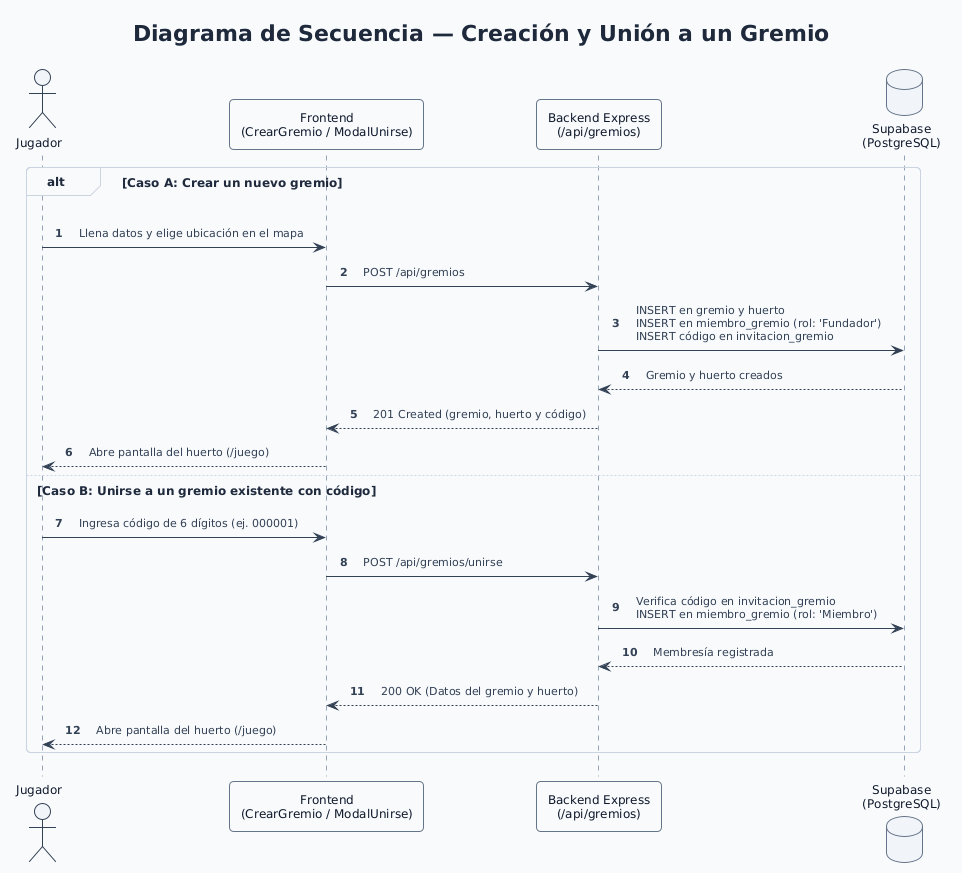

The diagram above was rendered by PlantUML. Its source (embedded in the PNG):
@startuml secuencia_gremio
' Hoja de estilo minimalista y moderna para PlantUML (Huertos.ec)
!theme plain
skinparam backgroundColor #FFFFFF
skinparam shadowing false
skinparam roundCorner 8
skinparam defaultFontName "Segoe UI, Inter, Arial, sans-serif"
skinparam defaultFontSize 12
skinparam defaultFontColor #1E293B
skinparam linetype ortho
skinparam Padding 6
skinparam nodesep 45
skinparam ranksep 45

skinparam Arrow {
  Color #475569
  FontColor #334155
  FontSize 11
  Thickness 1
}

skinparam Class {
  BackgroundColor #FFFFFF
  HeaderBackgroundColor #F1F5F9
  BorderColor #CBD5E1
  BorderThickness 1
  FontColor #0F172A
  FontSize 12
  AttributeFontColor #334155
  AttributeFontSize 11
}

skinparam Package {
  BackgroundColor #F8FAFC
  BorderColor #CBD5E1
  BorderThickness 1
  FontColor #0F172A
  FontStyle bold
}

skinparam Node {
  BackgroundColor #F8FAFC
  BorderColor #94A3B8
  BorderThickness 1
  FontColor #0F172A
}

skinparam Component {
  BackgroundColor #FFFFFF
  BorderColor #64748B
  BorderThickness 1
  FontColor #0F172A
}

skinparam Database {
  BackgroundColor #F1F5F9
  BorderColor #64748B
  FontColor #0F172A
}

skinparam Cloud {
  BackgroundColor #F8FAFC
  BorderColor #94A3B8
  FontColor #0F172A
}

skinparam Sequence {
  ArrowColor #334155
  ArrowThickness 1
  LifeLineBorderColor #94A3B8
  LifeLineBackgroundColor #F8FAFC
  ParticipantBorderColor #64748B
  ParticipantBackgroundColor #F8FAFC
  ParticipantFontColor #0F172A
  ParticipantPadding 12
  ActorBorderColor #334155
  ActorBackgroundColor #F1F5F9
  ActorFontColor #0F172A
  GroupBorderColor #CBD5E1
  GroupBackgroundColor #F8FAFC
  BoxBorderColor #CBD5E1
  BoxBackgroundColor #F8FAFC
}

skinparam linetype polyline
autonumber

title Diagrama de Secuencia — Creación y Unión a un Gremio

actor "Jugador" as J
participant "Frontend\n(CrearGremio / ModalUnirse)" as FE
participant "Backend Express\n(/api/gremios)" as BE
database "Supabase\n(PostgreSQL)" as DB

alt Caso A: Crear un nuevo gremio
  J -> FE : Llena datos y elige ubicación en el mapa
  FE -> BE : POST /api/gremios
  BE -> DB : INSERT en gremio y huerto\nINSERT en miembro_gremio (rol: 'Fundador')\nINSERT código en invitacion_gremio
  DB --> BE : Gremio y huerto creados
  BE --> FE : 201 Created (gremio, huerto y código)
  FE --> J : Abre pantalla del huerto (/juego)
else Caso B: Unirse a un gremio existente con código
  J -> FE : Ingresa código de 6 dígitos (ej. 000001)
  FE -> BE : POST /api/gremios/unirse
  BE -> DB : Verifica código en invitacion_gremio\nINSERT en miembro_gremio (rol: 'Miembro')
  DB --> BE : Membresía registrada
  BE --> FE : 200 OK (Datos del gremio y huerto)
  FE --> J : Abre pantalla del huerto (/juego)
end

@enduml